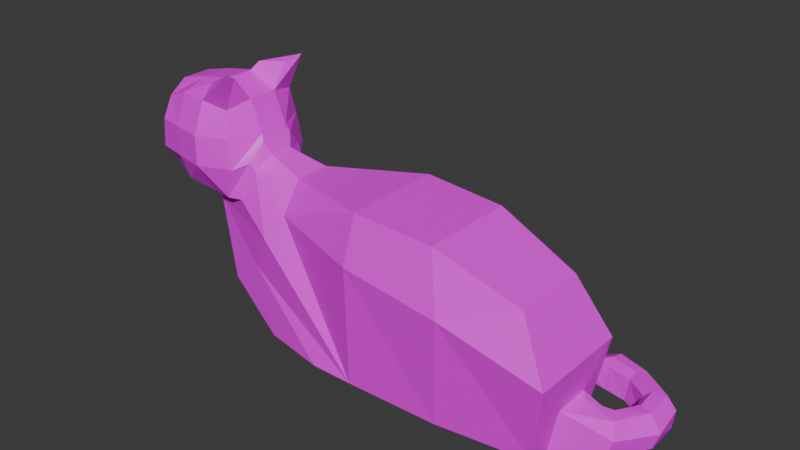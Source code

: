 # Source: cat.blend  (saved by Blender 5.0.119; exported with 4.5.12 LTS)
import bpy
from mathutils import Matrix  # noqa: F401  (used for matrix-valued properties, if any)

bpy.ops.wm.read_factory_settings(use_empty=True)
scene = bpy.context.scene
scene.name = 'Scene'

# ---- collections
col_collection = bpy.data.collections.new('Collection'); scene.collection.children.link(col_collection)

# ---- images (referenced by path relative to the original .blend; pixels are not part of the script)
import os
ASSET_DIR = os.environ.get("B2B_ASSET_DIR", "")  # directory of the original .blend (textures are referenced by path, not embedded)
HERE = os.path.dirname(os.path.abspath(__file__))  # packed textures are extracted next to this script under _unpacked/

def load_image(name, relpath, width, height, colorspace="sRGB"):
    """Load a texture the original file referenced (path relative to the .blend, or extracted next to this script)."""
    p = next((c for c in (os.path.join(HERE, relpath), os.path.join(ASSET_DIR, relpath)) if relpath and os.path.exists(c)), "")
    if p:
        img = bpy.data.images.load(p, check_existing=True)
        img.name = name
    else:  # same state as the original file: an image datablock whose file is absent (Cycles renders it pink)
        img = bpy.data.images.new(name, width, height)
        img.source = "FILE"
        img.filepath = "//" + (relpath or name)
    img.colorspace_settings.name = colorspace
    return img
img_untitled = load_image('Untitled', '', 1024, 1024, 'sRGB')

# ---- materials (node trees are filled in below, after node groups)
mat_material_001 = bpy.data.materials.new('Material.001')

# ---- material node trees
mat_material_001.use_nodes = True; mat_material_001.node_tree.nodes.clear()
_N = mat_material_001.node_tree.nodes; _L = mat_material_001.node_tree.links
n0 = _N.new('ShaderNodeBsdfPrincipled'); n0.name = 'Principled BSDF'; n0.location = (-200, 100)
n1 = _N.new('ShaderNodeOutputMaterial'); n1.name = 'Material Output'; n1.location = (200, 100)
n2 = _N.new('ShaderNodeTexImage'); n2.name = 'Image Texture'; n2.location = (-582, 84)
n2.image = img_untitled
_L.new(n0.outputs[0], n1.inputs[0])
_L.new(n2.outputs[0], n0.inputs[0])
n1.is_active_output = True

# ---- world
world_world = bpy.data.worlds.new('World'); scene.world = world_world
world_world.use_nodes = True; world_world.node_tree.nodes.clear()
_N = world_world.node_tree.nodes; _L = world_world.node_tree.links
n0 = _N.new('ShaderNodeOutputWorld'); n0.name = 'World Output'; n0.location = (200, 100)
n1 = _N.new('ShaderNodeBackground'); n1.name = 'Background'; n1.location = (-200, 100)
n1.inputs[0].default_value = (0.05088, 0.05088, 0.05088, 1.0)
_L.new(n1.outputs[0], n0.inputs[0])
n0.is_active_output = True
world_world.color = (0.05088, 0.05088, 0.05088)
world_world.sun_shadow_jitter_overblur = 0.0

# ---- meshes
me_cube_002 = bpy.data.meshes.new('Cube.002')
me_cube_002.from_pydata([(-0.2559, -0.2559, -0.854), (-0.2559, -0.9036, -0.2559), (-1.396, -0.1766, -0.1893), (-0.2595, -0.7433, -0.7017), (-0.686, -0.5905, -0.5697), (-0.782, -0.782, -0.2559), (-0.782, -0.2559, -0.6309), (-0.2559, -0.9036, 0.2559), (-0.2559, -0.2559, 0.9157), (-1.079, -0.2938, 0.1928), (-0.2559, -0.7055, 0.782), (-0.6903, -0.6384, 0.6049), (-0.782, -0.2559, 0.782), (-0.7186, -0.7965, 0.2399), (-0.2559, 0.2559, -0.854), (-1.396, 0.07449, -0.1893), (-0.2559, 0.9036, -0.2559), (-0.782, 0.2559, -0.6309), (-0.683, 0.5474, -0.5867), (-0.782, 0.782, -0.2559), (-0.2578, 0.7312, -0.7283), (-0.2559, 0.2559, 0.9157), (-0.2559, 0.9036, 0.2559), (-1.079, 0.2179, 0.1928), (-0.2559, 0.7055, 0.782), (-0.6966, 0.606, 0.5933), (-0.7186, 0.7675, 0.2399), (-0.782, 0.2559, 0.782), (0.06626, -0.3704, -1.074), (0.2559, -1.0, -0.2559), (0.8284, -0.6283, -0.8159), (0.609, -0.7085, -0.8092), (0.8216, -0.7819, -0.2528), (0.2559, -0.6921, -0.782), (0.2559, -0.2559, 1.002), (0.2559, -1.0, 0.2559), (1.0, -0.2559, 0.2559), (0.2559, -0.782, 0.782), (0.6855, -0.6855, 0.6855), (0.7425, -0.7822, 0.2528), (0.782, -0.2559, 0.782), (0.06626, 0.3704, -1.074), (0.2559, 1.0, -0.2559), (0.2559, 0.6921, -0.782), (0.6118, 0.7089, -0.8554), (0.8382, 0.7882, -0.2495), (0.8471, 0.6906, -0.9365), (0.2559, 0.2559, 1.002), (1.0, 0.2559, 0.2559), (0.2559, 1.0, 0.2559), (0.782, 0.2559, 0.782), (0.6855, 0.6855, 0.6855), (0.7259, 0.7759, 0.2495), (0.2559, 0.782, 0.782), (0.8294, -0.5974, 1.212), (0.4294, -0.3911, 1.105), (0.5848, -0.8223, 1.167), (0.8613, -0.8941, 1.274), (0.573, 0.764, 1.142), (0.3556, 0.3601, 1.146), (0.7813, 0.5309, 1.182), (0.8645, 0.816, 1.261), (2.552, -0.874, -3.114), (3.29, -0.8657, -3.123), (3.29, 1.012, -3.123), (2.481, 0.9994, -3.114), (1.45, -0.7582, -1.273), (1.45, 0.8464, -1.273), (6.565, -0.3452, -3.146), (6.565, 0.4583, -3.146), (1.06, -0.5084, -0.2891), (1.144, -0.1996, -0.08806), (1.051, -0.2964, 0.1342), (0.9846, -0.5515, -0.1619), (1.144, 0.199, -0.08806), (1.061, 0.5074, -0.2876), (0.9846, 0.5515, -0.1619), (1.051, 0.2964, 0.1342), (3.38, -1.03, -0.973), (3.389, -0.7847, -0.1654), (3.389, 0.9451, -0.1654), (3.38, 1.19, -0.8079), (1.772, -0.269, -0.291), (1.682, -0.538, -0.8567), (1.772, 0.3565, -0.291), (1.672, 0.5445, -0.746), (6.201, -0.5743, -0.8013), (6.201, 0.7333, -0.8013), (4.904, 0.9562, -3.149), (4.904, -0.8081, -3.149), (4.783, 0.9095, -0.255), (5.089, 1.143, -1.104), (4.783, -0.7476, -0.255), (5.089, -1.046, -1.196), (6.522, 0.7521, -3.149), (6.522, -0.6043, -3.149), (6.77, -0.8754, -1.719), (6.77, 0.9176, -1.715), (7.017, 0.5757, -3.136), (7.265, 0.05718, -3.136), (7.178, 0.897, -3.143), (7.664, 0.7373, -3.143), (7.149, 1.282, -3.129), (7.661, 1.305, -3.129), (6.772, 1.498, -3.144), (7.178, 1.81, -3.144), (6.369, 1.582, -3.154), (6.562, 2.057, -3.154), (5.785, 1.697, -3.16), (5.861, 1.975, -3.16), (6.836, -0.0318, -2.434), (6.695, -0.2807, -2.371), (6.813, 0.246, -2.435), (6.693, 0.3615, -2.365), (7.368, 0.1101, -2.8), (7.252, 0.2774, -2.596), (7.135, 0.509, -2.592), (7.096, 0.5895, -2.77), (7.741, 0.7853, -2.889), (7.517, 0.8733, -2.664), (7.317, 0.95, -2.659), (7.197, 0.9576, -2.808), (7.674, 1.378, -2.839), (7.506, 1.381, -2.65), (7.289, 1.347, -2.649), (7.172, 1.3, -2.773), (7.07, 1.81, -2.866), (6.966, 1.756, -2.664), (6.85, 1.637, -2.665), (6.801, 1.566, -2.788), (6.478, 2.04, -2.885), (6.425, 1.941, -2.674), (6.363, 1.789, -2.674), (6.38, 1.671, -2.795), (6.133, 1.917, -2.803), (5.931, 1.982, -2.925), (6.108, 1.773, -2.798), (5.906, 1.694, -2.91), (0.4645, -0.5198, -2.395), (1.458, -0.6921, -3.073), (1.106, -0.6402, -1.926), (1.458, 0.7646, -3.074), (0.4645, 0.4365, -2.395), (1.104, 0.6884, -1.929)], [], [(0, 3, 4, 6), (1, 5, 4, 3), (2, 6, 4, 5), (7, 10, 11, 13), (8, 12, 11, 10), (9, 13, 11, 12), (14, 17, 18, 20), (15, 19, 18, 17), (16, 20, 18, 19), (21, 24, 25, 27), (22, 26, 25, 24), (23, 27, 25, 26), (28, 30, 31, 33), (29, 33, 31, 32), (40, 34, 55, 54), (35, 39, 38, 37), (36, 40, 38, 39), (41, 43, 44, 46), (42, 45, 44, 43), (50, 51, 61, 60), (48, 52, 51, 50), (49, 53, 51, 52), (14, 0, 6, 17), (17, 6, 2, 15), (1, 7, 13, 5), (5, 13, 9, 2), (8, 21, 27, 12), (12, 27, 23, 9), (22, 16, 19, 26), (26, 19, 15, 23), (41, 14, 20, 43), (43, 20, 16, 42), (21, 47, 53, 24), (24, 53, 49, 22), (52, 45, 42, 49), (47, 34, 40, 50), (50, 40, 36, 48), (35, 29, 32, 39), (0, 28, 33, 3), (3, 33, 29, 1), (34, 8, 10, 37), (37, 10, 7, 35), (14, 41, 28, 0), (2, 9, 23, 15), (29, 35, 7, 1), (47, 21, 8, 34), (16, 22, 49, 42), (55, 56, 57, 54), (38, 40, 54, 57), (34, 37, 56, 55), (37, 38, 57, 56), (59, 60, 61, 58), (53, 47, 59, 58), (51, 53, 58, 61), (47, 50, 60, 59), (62, 65, 64, 63), (89, 88, 94, 95), (70, 71, 72, 73), (74, 75, 76, 77), (83, 78, 79, 82), (85, 75, 74, 84), (70, 83, 82, 71), (81, 85, 84, 80), (90, 87, 97, 91), (92, 79, 78, 93), (70, 30, 66, 83), (70, 73, 32, 31, 30), (74, 77, 48, 36, 72, 71), (39, 32, 73, 72, 36), (74, 71, 82, 84), (48, 77, 76, 45, 52), (76, 75, 46, 44, 45), (46, 75, 85, 67), (93, 89, 95, 96), (84, 82, 79, 80), (83, 66, 63, 78), (90, 92, 86, 87), (88, 91, 97, 94), (67, 85, 81, 64), (64, 81, 91, 88), (96, 97, 87, 86), (80, 79, 92, 90), (78, 63, 89, 93), (86, 92, 93, 96), (80, 90, 91, 81), (63, 64, 88, 89), (69, 68, 95, 94), (68, 69, 98, 99), (99, 98, 100, 101), (101, 100, 102, 103), (103, 102, 104, 105), (107, 106, 108, 109), (105, 104, 106, 107), (110, 112, 113, 111), (111, 114, 115, 110), (117, 113, 112, 116), (116, 120, 121, 117), (114, 118, 119, 115), (120, 124, 125, 121), (118, 122, 123, 119), (122, 126, 127, 123), (129, 125, 124, 128), (128, 132, 133, 129), (126, 130, 131, 127), (135, 137, 136, 134), (130, 135, 134, 131), (137, 133, 132, 136), (111, 68, 99, 114), (111, 113, 97, 96), (68, 111, 96, 95), (112, 110, 115, 116), (69, 113, 117, 98), (113, 69, 94, 97), (114, 99, 101, 118), (116, 115, 119, 120), (98, 117, 121, 100), (118, 101, 103, 122), (120, 119, 123, 124), (100, 121, 125, 102), (122, 103, 105, 126), (124, 123, 127, 128), (102, 125, 129, 104), (126, 105, 107, 130), (128, 127, 131, 132), (104, 129, 133, 106), (130, 107, 109, 135), (132, 131, 134, 136), (106, 133, 137, 108), (109, 108, 137, 135), (138, 139, 140), (141, 142, 143), (141, 139, 138, 142), (139, 141, 65, 62), (30, 28, 138, 140, 66), (66, 140, 139, 62, 63), (28, 41, 142, 138), (141, 143, 67, 64, 65), (41, 46, 67, 143, 142)])
_uv = me_cube_002.uv_layers.new(name='UVMap')
_uv.uv.foreach_set('vector', [0.4282, 0.8588, 0.4339, 0.8139, 0.473, 0.8277, 0.4789, 0.8581, 0.9443, 0.04868, 0.9422, -4.78e-09, 0.977, 0.003704, 0.9868, 0.04598, 0.2174, 0.6244, 0.1506, 0.6176, 0.1458, 0.5868, 0.1705, 0.5641, 0.8994, 0.05124, 0.8494, 0.05341, 0.8608, 0.01193, 0.8972, 0.008757, 0.09537, 0.612, 0.0954, 0.5641, 0.1333, 0.5682, 0.1367, 0.6099, 0.477, 0.6708, 0.4565, 0.7219, 0.4276, 0.7029, 0.4185, 0.6665, 0.4292, 0.9046, 0.4799, 0.9032, 0.4743, 0.9299, 0.4356, 0.9477, 0.2175, 0.6466, 0.1719, 0.7158, 0.1458, 0.6898, 0.1508, 0.6628, 0.06629, 0.84, 0.02131, 0.8368, 0.03118, 0.7937, 0.06931, 0.7915, 0.0502, 0.6121, 0.008807, 0.6102, 0.01442, 0.5673, 0.05021, 0.5641, 0.1111, 0.8432, 0.114, 0.8004, 0.1495, 0.8026, 0.1609, 0.8454, 0.4771, 0.6244, 0.4185, 0.6218, 0.4292, 0.5882, 0.4572, 0.5694, 0.3932, 0.8499, 0.3378, 0.8007, 0.3583, 0.8003, 0.3883, 0.8086, 0.945, 0.09276, 0.9974, 0.09204, 0.9978, 0.1247, 0.9486, 0.1438, 0.8683, 0.205, 0.9137, 0.2283, 0.8954, 0.2393, 0.8569, 0.2525, 0.9034, 0.09507, 0.9048, 0.1397, 0.8649, 0.1397, 0.8546, 0.09993, 0.8997, 0.192, 0.8494, 0.1781, 0.8649, 0.1397, 0.9048, 0.1397, 0.3948, 0.9151, 0.391, 0.9565, 0.3597, 0.9633, 0.3378, 0.9641, 0.065, 0.8843, 0.06114, 0.9368, 0.0079, 0.9156, 0.01249, 0.8826, 0.1625, 0.7954, 0.1631, 0.7556, 0.2175, 0.7577, 0.2027, 0.7804, 0.1106, 0.9836, 0.1052, 0.9309, 0.1454, 0.9315, 0.1609, 0.9698, 0.1068, 0.8869, 0.1555, 0.8918, 0.1454, 0.9315, 0.1052, 0.9309, 0.4292, 0.9046, 0.4282, 0.8588, 0.4789, 0.8581, 0.4799, 0.9032, 0.1508, 0.6628, 0.1506, 0.6176, 0.2174, 0.6244, 0.2175, 0.6466, 0.9443, 0.04868, 0.8994, 0.05124, 0.8972, 0.008757, 0.9422, -4.78e-09, 0.4989, 0.7314, 0.4565, 0.7219, 0.477, 0.6708, 0.5207, 0.6592, 0.09537, 0.612, 0.0502, 0.6121, 0.05021, 0.5641, 0.0954, 0.5641, 0.4185, 0.6665, 0.4185, 0.6218, 0.4771, 0.6244, 0.477, 0.6708, 0.1111, 0.8432, 0.06629, 0.84, 0.06931, 0.7915, 0.114, 0.8004, 0.4572, 0.5694, 0.4994, 0.5588, 0.5209, 0.638, 0.4771, 0.6244, 0.3948, 0.9151, 0.4292, 0.9046, 0.4356, 0.9477, 0.391, 0.9565, 0.01249, 0.8826, 0.02131, 0.8368, 0.06629, 0.84, 0.065, 0.8843, 0.0502, 0.6121, 0.05029, 0.6579, 1.967e-09, 0.655, 0.008807, 0.6102, 0.1609, 0.8454, 0.1555, 0.8918, 0.1068, 0.8869, 0.1111, 0.8432, 0.1052, 0.9309, 0.06114, 0.9368, 0.065, 0.8843, 0.1068, 0.8869, 0.05029, 0.6579, 0.09549, 0.6578, 0.09558, 0.7082, 0.05038, 0.7083, 0.05038, 0.7083, 0.09558, 0.7082, 0.09567, 0.7585, 0.05047, 0.7586, 0.9034, 0.09507, 0.945, 0.09276, 0.9486, 0.1438, 0.9048, 0.1397, 0.4282, 0.8588, 0.3932, 0.8499, 0.3883, 0.8086, 0.4339, 0.8139, 0.9868, 0.04598, 0.9974, 0.09204, 0.945, 0.09276, 0.9443, 0.04868, 0.09549, 0.6578, 0.09537, 0.612, 0.1367, 0.6099, 0.1458, 0.6547, 0.8546, 0.09993, 0.8494, 0.05341, 0.8994, 0.05124, 0.9034, 0.09507, 0.4292, 0.9046, 0.3948, 0.9151, 0.3932, 0.8499, 0.4282, 0.8588, 0.5207, 0.6592, 0.477, 0.6708, 0.4771, 0.6244, 0.5209, 0.638, 0.945, 0.09276, 0.9034, 0.09507, 0.8994, 0.05124, 0.9443, 0.04868, 0.05029, 0.6579, 0.0502, 0.6121, 0.09537, 0.612, 0.09549, 0.6578, 0.06629, 0.84, 0.1111, 0.8432, 0.1068, 0.8869, 0.065, 0.8843, 0.8954, 0.2393, 0.8763, 0.2753, 0.8494, 0.2787, 0.8569, 0.2525, 0.6981, 0.8137, 0.6966, 0.7739, 0.7418, 0.7919, 0.7554, 0.8151, 0.9137, 0.2283, 0.9213, 0.2787, 0.8763, 0.2753, 0.8954, 0.2393, 0.6966, 0.8535, 0.6981, 0.8137, 0.7554, 0.8151, 0.7377, 0.8354, 0.8205, 0.8665, 0.8077, 0.9042, 0.7794, 0.9154, 0.785, 0.8843, 0.7794, 0.8413, 0.8318, 0.8538, 0.8205, 0.8665, 0.785, 0.8843, 0.1631, 0.7556, 0.1625, 0.7158, 0.2, 0.7355, 0.2175, 0.7577, 0.8318, 0.8538, 0.8516, 0.9039, 0.8077, 0.9042, 0.8205, 0.8665, 0.6966, 0.3522, 0.5311, 0.3566, 0.5308, 0.2852, 0.6966, 0.2871, 0.6931, 0.1444, 0.5373, 0.1427, 0.557, -9.665e-09, 0.6768, 0.001356, 0.9553, 0.1755, 0.934, 0.205, 0.9132, 0.1918, 0.942, 0.169, 0.07698, 0.997, 0.05551, 0.9683, 0.06832, 0.9614, 0.09739, 0.9836, 0.3256, 0.1035, 0.3401, 0.2591, 0.2656, 0.2574, 0.2694, 0.1061, 0.3316, 0.7595, 0.2687, 0.7347, 0.2715, 0.7015, 0.3299, 0.7152, 0.269, 0.633, 0.3378, 0.6047, 0.3296, 0.6599, 0.2714, 0.6663, 0.06055, 0.3004, 0.04783, 0.4607, 0.003223, 0.456, 3.269e-09, 0.302, 0.006026, 0.1764, 0.05143, 0.04746, 0.1363, 1.904e-08, 0.08433, 0.1503, 0.2702, 0.3821, 0.2656, 0.2574, 0.3401, 0.2591, 0.3573, 0.4092, 0.269, 0.633, 0.2656, 0.5812, 0.3309, 0.5588, 0.3378, 0.6047, 0.9553, 0.1755, 0.942, 0.169, 0.9486, 0.1438, 0.9978, 0.1247, 1.0, 0.1462, 0.05555, 0.7915, 0.04691, 0.7702, 0.05047, 0.7586, 0.09567, 0.7585, 0.09927, 0.7701, 0.09076, 0.7914, 0.9048, 0.1397, 0.9486, 0.1438, 0.942, 0.169, 0.9132, 0.1918, 0.8997, 0.192, 0.2715, 0.7015, 0.2714, 0.6663, 0.3296, 0.6599, 0.3299, 0.7152, 0.1106, 0.9836, 0.09739, 0.9836, 0.06832, 0.9614, 0.06114, 0.9368, 0.1052, 0.9309, 0.06832, 0.9614, 0.05551, 0.9683, -6.882e-09, 0.9369, 0.0079, 0.9156, 0.06114, 0.9368, 0.2656, 0.7971, 0.2687, 0.7347, 0.3316, 0.7595, 0.3251, 0.8162, 0.3573, 0.4092, 0.5308, 0.3965, 0.5299, 0.5408, 0.4006, 0.5588, 0.7486, 1.001e-08, 0.8038, 1.242e-08, 0.8494, 0.1432, 0.6966, 0.1432, 0.3256, 0.1035, 0.3697, 0.08767, 0.5302, 0.2536, 0.3401, 0.2591, 0.6997, 0.2666, 0.8461, 0.2666, 0.8308, 0.4008, 0.7153, 0.4008, 0.2656, 0.1632, 0.08433, 0.1503, 0.1363, 1.904e-08, 0.2645, 0.01899, 0.1044, 0.4722, 0.04783, 0.4607, 0.06055, 0.3004, 0.2649, 0.3061, 0.2649, 0.3061, 0.06055, 0.3004, 0.08433, 0.1503, 0.2656, 0.1632, 0.7794, 0.53, 0.9387, 0.5303, 0.9223, 0.626, 0.8061, 0.626, 0.6966, 0.1432, 0.8494, 0.1432, 0.8461, 0.2666, 0.6997, 0.2666, 0.3401, 0.2591, 0.5302, 0.2536, 0.5308, 0.3965, 0.3573, 0.4092, 0.3125, 0.5118, 0.2702, 0.3821, 0.3573, 0.4092, 0.4006, 0.5588, 3.269e-09, 0.302, 0.006026, 0.1764, 0.08433, 0.1503, 0.06055, 0.3004, 0.6966, 0.2871, 0.5308, 0.2852, 0.5373, 0.1427, 0.6931, 0.1444, 0.8972, 0.4031, 0.827, 0.403, 0.8041, 0.4008, 0.9232, 0.4008, 0.5308, 0.9697, 0.5561, 0.9034, 0.5971, 0.9079, 0.6013, 0.9585, 0.6013, 0.9585, 0.5971, 0.9079, 0.6205, 0.8865, 0.6556, 0.915, 0.6556, 0.915, 0.6205, 0.8865, 0.6303, 0.8538, 0.6732, 0.868, 0.6732, 0.868, 0.6303, 0.8538, 0.6059, 0.8241, 0.6492, 0.8111, 0.6062, 0.7713, 0.5754, 0.8044, 0.5308, 0.7765, 0.5458, 0.756, 0.6492, 0.8111, 0.6059, 0.8241, 0.5754, 0.8044, 0.6062, 0.7713, 0.8836, 0.8254, 0.8768, 0.8017, 0.8848, 0.7879, 0.904, 0.8413, 0.7794, 0.7508, 0.7312, 0.6887, 0.7546, 0.6797, 0.7775, 0.7242, 0.3708, 0.7496, 0.3498, 0.8003, 0.3378, 0.7906, 0.3545, 0.7559, 0.3545, 0.7559, 0.3528, 0.7159, 0.3691, 0.7143, 0.3708, 0.7496, 0.7312, 0.6887, 0.7185, 0.626, 0.7458, 0.622, 0.7546, 0.6797, 0.3528, 0.7159, 0.3479, 0.6842, 0.3633, 0.6829, 0.3691, 0.7143, 0.7185, 0.626, 0.7267, 0.5797, 0.7475, 0.5762, 0.7458, 0.622, 0.7267, 0.5797, 0.74, 0.5181, 0.7613, 0.5179, 0.7475, 0.5762, 0.3682, 0.6415, 0.3633, 0.6829, 0.3479, 0.6842, 0.3553, 0.641, 0.3553, 0.641, 0.3621, 0.597, 0.3756, 0.6034, 0.3682, 0.6415, 0.74, 0.5181, 0.7562, 0.4628, 0.7775, 0.4674, 0.7613, 0.5179, 0.8921, 0.626, 0.904, 0.6486, 0.8826, 0.6509, 0.8756, 0.64, 0.7562, 0.4628, 0.7736, 0.4155, 0.7794, 0.4376, 0.7775, 0.4674, 0.3947, 0.5647, 0.3756, 0.6034, 0.3621, 0.597, 0.3778, 0.5778, 0.7794, 0.7508, 0.7119, 0.7739, 0.7027, 0.7012, 0.7312, 0.6887, 0.8324, 0.4719, 0.889, 0.4724, 0.9387, 0.5303, 0.7794, 0.53, 0.827, 0.403, 0.8324, 0.4719, 0.7794, 0.53, 0.8041, 0.4008, 0.8768, 0.8017, 0.8836, 0.8254, 0.8371, 0.8135, 0.8392, 0.7907, 0.4185, 0.7848, 0.3498, 0.8003, 0.3708, 0.7496, 0.4041, 0.7468, 0.889, 0.4724, 0.8972, 0.4031, 0.9232, 0.4008, 0.9387, 0.5303, 0.7312, 0.6887, 0.7027, 0.7012, 0.6966, 0.6313, 0.7185, 0.626, 0.8392, 0.7907, 0.8371, 0.8135, 0.7954, 0.7735, 0.8092, 0.7605, 0.4041, 0.7468, 0.3708, 0.7496, 0.3691, 0.7143, 0.3992, 0.7163, 0.7185, 0.626, 0.6966, 0.6313, 0.7016, 0.5808, 0.7267, 0.5797, 0.8092, 0.7605, 0.7954, 0.7735, 0.7794, 0.7315, 0.7982, 0.7271, 0.3992, 0.7163, 0.3691, 0.7143, 0.3633, 0.6829, 0.3954, 0.6833, 0.7267, 0.5797, 0.7016, 0.5808, 0.7131, 0.5194, 0.74, 0.5181, 0.7982, 0.7271, 0.7794, 0.7315, 0.811, 0.6829, 0.8245, 0.6887, 0.3954, 0.6833, 0.3633, 0.6829, 0.3682, 0.6415, 0.4003, 0.6455, 0.74, 0.5181, 0.7131, 0.5194, 0.7306, 0.4606, 0.7562, 0.4628, 0.8245, 0.6887, 0.811, 0.6829, 0.8491, 0.6497, 0.8592, 0.6601, 0.4003, 0.6455, 0.3682, 0.6415, 0.3756, 0.6034, 0.4075, 0.6101, 0.7562, 0.4628, 0.7306, 0.4606, 0.7564, 0.4008, 0.7736, 0.4155, 0.8592, 0.6601, 0.8491, 0.6497, 0.8756, 0.64, 0.8826, 0.6509, 0.4075, 0.6101, 0.3756, 0.6034, 0.3947, 0.5647, 0.4185, 0.5588, 0.2392, 0.5642, 0.2421, 0.5895, 0.2175, 0.5897, 0.2175, 0.5641, 0.4708, 1.236e-08, 0.529, 0.09033, 0.4282, 0.05691, 0.2639, 0.4703, 0.2058, 0.5641, 0.1633, 0.5043, 0.2315, 0.9449, 0.2315, 0.8162, 0.3378, 0.8314, 0.3378, 0.9159, 0.6794, 0.4487, 0.5508, 0.4472, 0.5311, 0.3566, 0.6966, 0.3522, 0.6571, 0.4923, 0.6532, 0.5668, 0.5308, 0.5609, 0.5561, 0.4946, 0.6035, 0.4487, 0.3697, 0.08767, 0.4282, 0.05691, 0.529, 0.09033, 0.5308, 0.1884, 0.5302, 0.2536, 0.6532, 0.5668, 0.6571, 0.6321, 0.5358, 0.6452, 0.5308, 0.5609, 0.2639, 0.4703, 0.1633, 0.5043, 0.1044, 0.4722, 0.2649, 0.3061, 0.2656, 0.3775, 0.6571, 0.6321, 0.6556, 0.7076, 0.616, 0.756, 0.5652, 0.7124, 0.5358, 0.6452])
me_cube_002.materials.append(mat_material_001)
me_cube_002.update()

# ---- objects
ob_cube = bpy.data.objects.new('Cube', me_cube_002)

# ---- transforms, parenting, visibility, modifiers, constraints
ob_cube.location = (-0.3154, 3.745e-08, 0.2787)
ob_cube.scale = (0.08402, 0.08402, 0.08402)

# ---- collection membership
col_collection.objects.link(ob_cube)

# ---- scene / render settings (as saved in the file)
scene.frame_start = 1; scene.frame_end = 250; scene.frame_set(1)
scene.render.engine = 'BLENDER_EEVEE_NEXT'
scene.render.bake_bias = 0.0
scene.render.bake_samples = 0
scene.cycles.sampling_pattern = 'TABULATED_SOBOL'
scene.eevee.use_volume_custom_range = False
bpy.context.view_layer.update()

# ---- added for rendering (the .blend has no active camera and no usable light): camera, sun
cam_auto = bpy.data.cameras.new('AutoCamera')
cam_auto.lens = 50.0
cam_auto.sensor_width = 36.0
cam_auto.clip_end = 1000.0
ob_auto_camera = bpy.data.objects.new('AutoCamera', cam_auto)
scene.collection.objects.link(ob_auto_camera)
ob_auto_camera.location = (0.776729, -0.948149, 0.859909)
ob_auto_camera.rotation_euler = (1.09748, -7.21219e-08, 0.694738)
scene.camera = ob_auto_camera
light_auto_sun = bpy.data.lights.new('AutoSun', 'SUN')
light_auto_sun.energy = 3.0
light_auto_sun.angle = 0.0523599
ob_auto_sun = bpy.data.objects.new('AutoSun', light_auto_sun)
scene.collection.objects.link(ob_auto_sun)
ob_auto_sun.rotation_euler = (0.872665, 0.174533, 0.523599)
bpy.context.view_layer.update()
